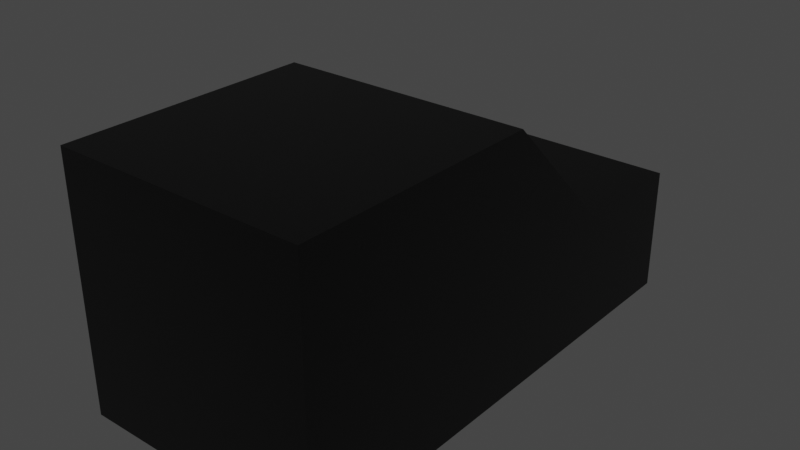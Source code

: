 # Source: PoliceCar.blend  (saved by Blender 2.80.75; exported with 4.5.12 LTS)
import bpy
from mathutils import Matrix  # noqa: F401  (used for matrix-valued properties, if any)

bpy.ops.wm.read_factory_settings(use_empty=True)
scene = bpy.context.scene
scene.name = 'Scene'

# ---- collections
col_collection = bpy.data.collections.new('Collection'); scene.collection.children.link(col_collection)

# ---- materials (node trees are filled in below, after node groups)
mat_material_policecar = bpy.data.materials.new('Material.PoliceCar')
mat_material_policecar.alpha_threshold = 0.0
mat_material_policecar.use_transparent_shadow = False
mat_material_policecar.line_color = (0.0, 0.0, 0.0, 1.0)

# ---- material node trees
mat_material_policecar.use_nodes = True; mat_material_policecar.node_tree.nodes.clear()
_N = mat_material_policecar.node_tree.nodes; _L = mat_material_policecar.node_tree.links
n0 = _N.new('ShaderNodeOutputMaterial'); n0.name = 'Material Output'; n0.location = (300, 300)
n1 = _N.new('ShaderNodeBsdfPrincipled'); n1.name = 'Principled BSDF'; n1.location = (10, 300)
n1.distribution = 'GGX'
n1.subsurface_method = 'BURLEY'
n1.inputs[0].default_value = (0.0, 0.0, 0.0, 1.0)
n1.inputs[2].default_value = 0.4
n1.inputs[3].default_value = 1.45
n1.inputs[27].default_value = (0.0, 0.0, 0.0, 1.0)
n1.inputs[28].default_value = 1.0
_L.new(n1.outputs[0], n0.inputs[0])
n0.is_active_output = True

# ---- world
world_world = bpy.data.worlds.new('World'); scene.world = world_world
world_world.use_nodes = True; world_world.node_tree.nodes.clear()
_N = world_world.node_tree.nodes; _L = world_world.node_tree.links
n0 = _N.new('ShaderNodeOutputWorld'); n0.name = 'World Output'; n0.location = (300, 300)
n1 = _N.new('ShaderNodeBackground'); n1.name = 'Background'; n1.location = (10, 300)
n1.inputs[0].default_value = (0.05088, 0.05088, 0.05088, 1.0)
_L.new(n1.outputs[0], n0.inputs[0])
n0.is_active_output = True
world_world.color = (0.05088, 0.05088, 0.05088)
world_world.use_sun_shadow = False
world_world.sun_shadow_jitter_overblur = 0.0

# ---- meshes
me_cube = bpy.data.meshes.new('Cube')
me_cube.from_pydata([(-1.0, -1.0, 5.96e-08), (-1.0, -1.0, 2.0), (-1.0, -3.0, -2.384e-07), (-1.0, -3.0, 2.0), (1.0, -1.0, -1.192e-07), (1.0, -1.0, 2.0), (1.0, -3.0, -3.576e-07), (1.0, -3.0, 2.0), (-1.0, 3.576e-07, 1.0), (1.0, -2.98e-07, 1.0), (-1.0, 4.768e-07, 2.384e-07), (1.0, -1.192e-07, 5.96e-08), (-1.0, 1.0, 1.0), (1.0, 1.0, 1.0), (-1.0, 1.0, 4.172e-07), (1.0, 1.0, 2.384e-07)], [], [(0, 4, 6, 2), (3, 2, 6, 7), (7, 6, 4, 5), (5, 1, 3, 7), (1, 0, 2, 3), (0, 1, 8, 10), (11, 10, 14, 15), (5, 4, 11, 9), (1, 5, 9, 8), (4, 0, 10, 11), (13, 15, 14, 12), (10, 8, 12, 14), (9, 11, 15, 13), (8, 9, 13, 12)])
_uv = me_cube.uv_layers.new(name='UVMap')
_uv.uv.foreach_set('vector', [0.375, 0.0, 0.625, 0.0, 0.625, 0.25, 0.375, 0.25, 0.375, 0.25, 0.625, 0.25, 0.625, 0.5, 0.375, 0.5, 0.375, 0.5, 0.625, 0.5, 0.625, 0.75, 0.375, 0.75, 0.375, 0.75, 0.625, 0.75, 0.625, 1.0, 0.375, 1.0, 0.125, 0.5, 0.375, 0.5, 0.375, 0.75, 0.125, 0.75, 0.375, 0.5, 0.125, 0.5, 0.125, 0.5, 0.375, 0.5, 0.625, 0.0, 0.375, 0.0, 0.375, 0.0, 0.625, 0.0, 0.375, 0.75, 0.625, 0.75, 0.625, 0.75, 0.375, 0.75, 0.625, 0.75, 0.375, 0.75, 0.375, 0.75, 0.625, 0.75, 0.625, 0.0, 0.375, 0.0, 0.375, 0.0, 0.625, 0.0, 0.625, 0.5, 0.875, 0.5, 0.875, 0.75, 0.625, 0.75, 0.375, 0.5, 0.125, 0.5, 0.125, 0.5, 0.375, 0.5, 0.375, 0.75, 0.625, 0.75, 0.625, 0.75, 0.375, 0.75, 0.625, 0.75, 0.375, 0.75, 0.375, 0.75, 0.625, 0.75])
me_cube.materials.append(mat_material_policecar)
me_cube.use_remesh_preserve_volume = False
me_cube.use_remesh_preserve_attributes = False
me_cube.use_mirror_vertex_groups = False
me_cube.update()

# ---- objects
ob_policecar = bpy.data.objects.new('PoliceCar', me_cube)

# ---- transforms, parenting, visibility, modifiers, constraints
ob_policecar.location = (0.0, 0.0, 0.0)
ob_policecar.lock_rotations_4d = False
ob_policecar.empty_display_type = 'ARROWS'
ob_policecar.lineart.crease_threshold = 0.0

# ---- collection membership
col_collection.objects.link(ob_policecar)

# ---- scene / render settings (as saved in the file)
scene.frame_start = 1; scene.frame_end = 250; scene.frame_set(1)
scene.render.engine = 'BLENDER_EEVEE_NEXT'
scene.cycles.use_denoising = False
scene.cycles.samples = 128
scene.cycles.sampling_pattern = 'TABULATED_SOBOL'
scene.cycles.use_adaptive_sampling = False
scene.cycles.use_light_tree = False
scene.view_settings.view_transform = 'Filmic'
bpy.context.view_layer.update()

# ---- added for rendering (the .blend has no active camera and no usable light): camera, sun
cam_auto = bpy.data.cameras.new('AutoCamera')
cam_auto.lens = 50.0
cam_auto.sensor_width = 36.0
cam_auto.clip_end = 1000.0
ob_auto_camera = bpy.data.objects.new('AutoCamera', cam_auto)
scene.collection.objects.link(ob_auto_camera)
ob_auto_camera.location = (4.53266, -6.43919, 4.62613)
ob_auto_camera.rotation_euler = (1.09748, -7.21219e-08, 0.694738)
scene.camera = ob_auto_camera
light_auto_sun = bpy.data.lights.new('AutoSun', 'SUN')
light_auto_sun.energy = 3.0
light_auto_sun.angle = 0.0523599
ob_auto_sun = bpy.data.objects.new('AutoSun', light_auto_sun)
scene.collection.objects.link(ob_auto_sun)
ob_auto_sun.rotation_euler = (0.872665, 0.174533, 0.523599)
bpy.context.view_layer.update()
